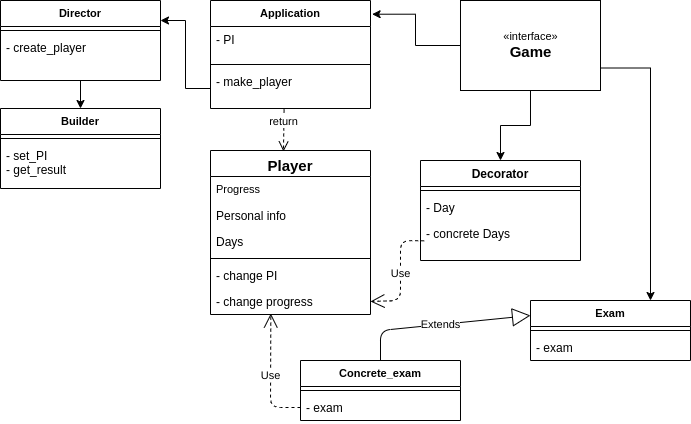

The diagram above was exported from draw.io. Its source (the exported page's mxGraphModel, read from the mxfile embedded in the PNG):
<mxGraphModel dx="735" dy="1581" grid="1" gridSize="10" guides="1" tooltips="1" connect="1" arrows="1" fold="1" page="1" pageScale="1" pageWidth="827" pageHeight="1169" background="#FFFFFF" math="0" shadow="0">
  <root>
    <mxCell id="WIyWlLk6GJQsqaUBKTNV-0" />
    <mxCell id="WIyWlLk6GJQsqaUBKTNV-1" parent="WIyWlLk6GJQsqaUBKTNV-0" />
    <mxCell id="JTUc8yBinHcah-wrpZDG-19" style="edgeStyle=orthogonalEdgeStyle;rounded=0;orthogonalLoop=1;jettySize=auto;html=1;entryX=0.5;entryY=0;entryDx=0;entryDy=0;fontSize=11;" edge="1" parent="WIyWlLk6GJQsqaUBKTNV-1" source="JTUc8yBinHcah-wrpZDG-9" target="JTUc8yBinHcah-wrpZDG-14">
      <mxGeometry relative="1" as="geometry" />
    </mxCell>
    <mxCell id="JTUc8yBinHcah-wrpZDG-9" value="Director" style="swimlane;fontStyle=1;align=center;verticalAlign=top;childLayout=stackLayout;horizontal=1;startSize=26;horizontalStack=0;resizeParent=1;resizeParentMax=0;resizeLast=0;collapsible=1;marginBottom=0;fontSize=11;" vertex="1" parent="WIyWlLk6GJQsqaUBKTNV-1">
      <mxGeometry x="30" y="-30" width="160" height="80" as="geometry" />
    </mxCell>
    <mxCell id="JTUc8yBinHcah-wrpZDG-11" value="" style="line;strokeWidth=1;fillColor=none;align=left;verticalAlign=middle;spacingTop=-1;spacingLeft=3;spacingRight=3;rotatable=0;labelPosition=right;points=[];portConstraint=eastwest;" vertex="1" parent="JTUc8yBinHcah-wrpZDG-9">
      <mxGeometry y="26" width="160" height="8" as="geometry" />
    </mxCell>
    <mxCell id="JTUc8yBinHcah-wrpZDG-12" value="- create_player" style="text;strokeColor=none;fillColor=none;align=left;verticalAlign=top;spacingLeft=4;spacingRight=4;overflow=hidden;rotatable=0;points=[[0,0.5],[1,0.5]];portConstraint=eastwest;" vertex="1" parent="JTUc8yBinHcah-wrpZDG-9">
      <mxGeometry y="34" width="160" height="46" as="geometry" />
    </mxCell>
    <mxCell id="JTUc8yBinHcah-wrpZDG-21" style="edgeStyle=orthogonalEdgeStyle;rounded=0;orthogonalLoop=1;jettySize=auto;html=1;exitX=0;exitY=0.5;exitDx=0;exitDy=0;entryX=1;entryY=0.25;entryDx=0;entryDy=0;fontSize=11;" edge="1" parent="WIyWlLk6GJQsqaUBKTNV-1" source="JTUc8yBinHcah-wrpZDG-7" target="JTUc8yBinHcah-wrpZDG-9">
      <mxGeometry relative="1" as="geometry" />
    </mxCell>
    <mxCell id="JTUc8yBinHcah-wrpZDG-4" value="Application" style="swimlane;fontStyle=1;align=center;verticalAlign=top;childLayout=stackLayout;horizontal=1;startSize=26;horizontalStack=0;resizeParent=1;resizeParentMax=0;resizeLast=0;collapsible=1;marginBottom=0;fontSize=11;" vertex="1" parent="WIyWlLk6GJQsqaUBKTNV-1">
      <mxGeometry x="240" y="-30" width="160" height="108" as="geometry" />
    </mxCell>
    <mxCell id="JTUc8yBinHcah-wrpZDG-5" value="- PI" style="text;strokeColor=none;fillColor=none;align=left;verticalAlign=top;spacingLeft=4;spacingRight=4;overflow=hidden;rotatable=0;points=[[0,0.5],[1,0.5]];portConstraint=eastwest;" vertex="1" parent="JTUc8yBinHcah-wrpZDG-4">
      <mxGeometry y="26" width="160" height="34" as="geometry" />
    </mxCell>
    <mxCell id="JTUc8yBinHcah-wrpZDG-6" value="" style="line;strokeWidth=1;fillColor=none;align=left;verticalAlign=middle;spacingTop=-1;spacingLeft=3;spacingRight=3;rotatable=0;labelPosition=right;points=[];portConstraint=eastwest;" vertex="1" parent="JTUc8yBinHcah-wrpZDG-4">
      <mxGeometry y="60" width="160" height="8" as="geometry" />
    </mxCell>
    <mxCell id="JTUc8yBinHcah-wrpZDG-7" value="- make_player" style="text;strokeColor=none;fillColor=none;align=left;verticalAlign=top;spacingLeft=4;spacingRight=4;overflow=hidden;rotatable=0;points=[[0,0.5],[1,0.5]];portConstraint=eastwest;" vertex="1" parent="JTUc8yBinHcah-wrpZDG-4">
      <mxGeometry y="68" width="160" height="40" as="geometry" />
    </mxCell>
    <mxCell id="JTUc8yBinHcah-wrpZDG-24" style="edgeStyle=orthogonalEdgeStyle;rounded=0;orthogonalLoop=1;jettySize=auto;html=1;entryX=1.01;entryY=0.127;entryDx=0;entryDy=0;entryPerimeter=0;fontSize=11;" edge="1" parent="WIyWlLk6GJQsqaUBKTNV-1" source="JTUc8yBinHcah-wrpZDG-23" target="JTUc8yBinHcah-wrpZDG-4">
      <mxGeometry relative="1" as="geometry" />
    </mxCell>
    <mxCell id="JTUc8yBinHcah-wrpZDG-25" style="edgeStyle=orthogonalEdgeStyle;rounded=0;orthogonalLoop=1;jettySize=auto;html=1;exitX=0.5;exitY=1;exitDx=0;exitDy=0;entryX=0.5;entryY=0;entryDx=0;entryDy=0;fontSize=11;" edge="1" parent="WIyWlLk6GJQsqaUBKTNV-1" source="JTUc8yBinHcah-wrpZDG-23" target="zkfFHV4jXpPFQw0GAbJ--17">
      <mxGeometry relative="1" as="geometry" />
    </mxCell>
    <mxCell id="JTUc8yBinHcah-wrpZDG-49" style="edgeStyle=orthogonalEdgeStyle;rounded=0;orthogonalLoop=1;jettySize=auto;html=1;exitX=1;exitY=0.75;exitDx=0;exitDy=0;entryX=0.75;entryY=0;entryDx=0;entryDy=0;fontSize=11;" edge="1" parent="WIyWlLk6GJQsqaUBKTNV-1" source="JTUc8yBinHcah-wrpZDG-23" target="JTUc8yBinHcah-wrpZDG-27">
      <mxGeometry relative="1" as="geometry" />
    </mxCell>
    <mxCell id="JTUc8yBinHcah-wrpZDG-23" value="«interface»&lt;br&gt;&lt;b&gt;&lt;font style=&quot;font-size: 15px&quot;&gt;Game&lt;/font&gt;&lt;/b&gt;" style="html=1;fontSize=11;" vertex="1" parent="WIyWlLk6GJQsqaUBKTNV-1">
      <mxGeometry x="490" y="-30" width="140" height="90" as="geometry" />
    </mxCell>
    <mxCell id="JTUc8yBinHcah-wrpZDG-27" value="Exam" style="swimlane;fontStyle=1;align=center;verticalAlign=top;childLayout=stackLayout;horizontal=1;startSize=26;horizontalStack=0;resizeParent=1;resizeParentMax=0;resizeLast=0;collapsible=1;marginBottom=0;fontSize=11;" vertex="1" parent="WIyWlLk6GJQsqaUBKTNV-1">
      <mxGeometry x="560" y="270" width="160" height="60" as="geometry" />
    </mxCell>
    <mxCell id="JTUc8yBinHcah-wrpZDG-29" value="" style="line;strokeWidth=1;fillColor=none;align=left;verticalAlign=middle;spacingTop=-1;spacingLeft=3;spacingRight=3;rotatable=0;labelPosition=right;points=[];portConstraint=eastwest;" vertex="1" parent="JTUc8yBinHcah-wrpZDG-27">
      <mxGeometry y="26" width="160" height="8" as="geometry" />
    </mxCell>
    <mxCell id="JTUc8yBinHcah-wrpZDG-30" value="- exam" style="text;strokeColor=none;fillColor=none;align=left;verticalAlign=top;spacingLeft=4;spacingRight=4;overflow=hidden;rotatable=0;points=[[0,0.5],[1,0.5]];portConstraint=eastwest;" vertex="1" parent="JTUc8yBinHcah-wrpZDG-27">
      <mxGeometry y="34" width="160" height="26" as="geometry" />
    </mxCell>
    <mxCell id="JTUc8yBinHcah-wrpZDG-43" value="Concrete_exam" style="swimlane;fontStyle=1;align=center;verticalAlign=top;childLayout=stackLayout;horizontal=1;startSize=26;horizontalStack=0;resizeParent=1;resizeParentMax=0;resizeLast=0;collapsible=1;marginBottom=0;fontSize=11;" vertex="1" parent="WIyWlLk6GJQsqaUBKTNV-1">
      <mxGeometry x="330" y="330" width="160" height="60" as="geometry" />
    </mxCell>
    <mxCell id="JTUc8yBinHcah-wrpZDG-45" value="" style="line;strokeWidth=1;fillColor=none;align=left;verticalAlign=middle;spacingTop=-1;spacingLeft=3;spacingRight=3;rotatable=0;labelPosition=right;points=[];portConstraint=eastwest;" vertex="1" parent="JTUc8yBinHcah-wrpZDG-43">
      <mxGeometry y="26" width="160" height="8" as="geometry" />
    </mxCell>
    <mxCell id="JTUc8yBinHcah-wrpZDG-46" value="- exam" style="text;strokeColor=none;fillColor=none;align=left;verticalAlign=top;spacingLeft=4;spacingRight=4;overflow=hidden;rotatable=0;points=[[0,0.5],[1,0.5]];portConstraint=eastwest;" vertex="1" parent="JTUc8yBinHcah-wrpZDG-43">
      <mxGeometry y="34" width="160" height="26" as="geometry" />
    </mxCell>
    <mxCell id="JTUc8yBinHcah-wrpZDG-54" value="Use" style="endArrow=open;endSize=12;dashed=1;html=1;fontSize=11;entryX=1;entryY=0.5;entryDx=0;entryDy=0;exitX=0.023;exitY=0.782;exitDx=0;exitDy=0;exitPerimeter=0;" edge="1" parent="WIyWlLk6GJQsqaUBKTNV-1" source="zkfFHV4jXpPFQw0GAbJ--25" target="JTUc8yBinHcah-wrpZDG-1">
      <mxGeometry x="0.0019" width="160" relative="1" as="geometry">
        <mxPoint x="420" y="210" as="sourcePoint" />
        <mxPoint x="470" y="130" as="targetPoint" />
        <Array as="points">
          <mxPoint x="430" y="210" />
          <mxPoint x="430" y="270" />
          <mxPoint x="400" y="271" />
        </Array>
        <mxPoint as="offset" />
      </mxGeometry>
    </mxCell>
    <mxCell id="JTUc8yBinHcah-wrpZDG-55" value="Extends" style="endArrow=block;endSize=16;endFill=0;html=1;fontSize=11;entryX=0;entryY=0.25;entryDx=0;entryDy=0;exitX=0.5;exitY=0;exitDx=0;exitDy=0;" edge="1" parent="WIyWlLk6GJQsqaUBKTNV-1" source="JTUc8yBinHcah-wrpZDG-43" target="JTUc8yBinHcah-wrpZDG-27">
      <mxGeometry width="160" relative="1" as="geometry">
        <mxPoint x="530" y="390" as="sourcePoint" />
        <mxPoint x="470" y="170" as="targetPoint" />
        <Array as="points">
          <mxPoint x="410" y="300" />
        </Array>
      </mxGeometry>
    </mxCell>
    <mxCell id="JTUc8yBinHcah-wrpZDG-56" value="Use" style="endArrow=open;endSize=12;dashed=1;html=1;fontSize=11;exitX=0;exitY=0.5;exitDx=0;exitDy=0;entryX=0.377;entryY=0.962;entryDx=0;entryDy=0;entryPerimeter=0;" edge="1" parent="WIyWlLk6GJQsqaUBKTNV-1" source="JTUc8yBinHcah-wrpZDG-46" target="JTUc8yBinHcah-wrpZDG-1">
      <mxGeometry width="160" relative="1" as="geometry">
        <mxPoint x="310" y="170" as="sourcePoint" />
        <mxPoint x="470" y="170" as="targetPoint" />
        <Array as="points">
          <mxPoint x="300" y="377" />
        </Array>
      </mxGeometry>
    </mxCell>
    <mxCell id="JTUc8yBinHcah-wrpZDG-14" value="Builder" style="swimlane;fontStyle=1;align=center;verticalAlign=top;childLayout=stackLayout;horizontal=1;startSize=26;horizontalStack=0;resizeParent=1;resizeParentMax=0;resizeLast=0;collapsible=1;marginBottom=0;fontSize=11;" vertex="1" parent="WIyWlLk6GJQsqaUBKTNV-1">
      <mxGeometry x="30" y="78" width="160" height="80" as="geometry" />
    </mxCell>
    <mxCell id="JTUc8yBinHcah-wrpZDG-16" value="" style="line;strokeWidth=1;fillColor=none;align=left;verticalAlign=middle;spacingTop=-1;spacingLeft=3;spacingRight=3;rotatable=0;labelPosition=right;points=[];portConstraint=eastwest;" vertex="1" parent="JTUc8yBinHcah-wrpZDG-14">
      <mxGeometry y="26" width="160" height="8" as="geometry" />
    </mxCell>
    <mxCell id="JTUc8yBinHcah-wrpZDG-17" value="- set_PI&#10;- get_result" style="text;strokeColor=none;fillColor=none;align=left;verticalAlign=top;spacingLeft=4;spacingRight=4;overflow=hidden;rotatable=0;points=[[0,0.5],[1,0.5]];portConstraint=eastwest;" vertex="1" parent="JTUc8yBinHcah-wrpZDG-14">
      <mxGeometry y="34" width="160" height="46" as="geometry" />
    </mxCell>
    <mxCell id="JTUc8yBinHcah-wrpZDG-58" value="return" style="html=1;verticalAlign=bottom;endArrow=open;dashed=1;endSize=8;fontSize=11;entryX=0.456;entryY=0.006;entryDx=0;entryDy=0;entryPerimeter=0;exitX=0.46;exitY=1.025;exitDx=0;exitDy=0;exitPerimeter=0;" edge="1" parent="WIyWlLk6GJQsqaUBKTNV-1" source="JTUc8yBinHcah-wrpZDG-7" target="zkfFHV4jXpPFQw0GAbJ--0">
      <mxGeometry relative="1" as="geometry">
        <mxPoint x="313" y="90" as="sourcePoint" />
        <mxPoint x="240" y="138" as="targetPoint" />
      </mxGeometry>
    </mxCell>
    <mxCell id="zkfFHV4jXpPFQw0GAbJ--0" value="Player" style="swimlane;fontStyle=1;align=center;verticalAlign=top;childLayout=stackLayout;horizontal=1;startSize=26;horizontalStack=0;resizeParent=1;resizeLast=0;collapsible=1;marginBottom=0;rounded=0;shadow=0;strokeWidth=1;fontSize=15;" parent="WIyWlLk6GJQsqaUBKTNV-1" vertex="1">
      <mxGeometry x="240" y="120" width="160" height="164" as="geometry">
        <mxRectangle x="230" y="140" width="160" height="26" as="alternateBounds" />
      </mxGeometry>
    </mxCell>
    <mxCell id="zkfFHV4jXpPFQw0GAbJ--1" value="Progress" style="text;align=left;verticalAlign=top;spacingLeft=4;spacingRight=4;overflow=hidden;rotatable=0;points=[[0,0.5],[1,0.5]];portConstraint=eastwest;fontSize=11;" parent="zkfFHV4jXpPFQw0GAbJ--0" vertex="1">
      <mxGeometry y="26" width="160" height="26" as="geometry" />
    </mxCell>
    <mxCell id="zkfFHV4jXpPFQw0GAbJ--2" value="Personal info" style="text;align=left;verticalAlign=top;spacingLeft=4;spacingRight=4;overflow=hidden;rotatable=0;points=[[0,0.5],[1,0.5]];portConstraint=eastwest;rounded=0;shadow=0;html=0;" parent="zkfFHV4jXpPFQw0GAbJ--0" vertex="1">
      <mxGeometry y="52" width="160" height="26" as="geometry" />
    </mxCell>
    <mxCell id="zkfFHV4jXpPFQw0GAbJ--3" value="Days" style="text;align=left;verticalAlign=top;spacingLeft=4;spacingRight=4;overflow=hidden;rotatable=0;points=[[0,0.5],[1,0.5]];portConstraint=eastwest;rounded=0;shadow=0;html=0;" parent="zkfFHV4jXpPFQw0GAbJ--0" vertex="1">
      <mxGeometry y="78" width="160" height="26" as="geometry" />
    </mxCell>
    <mxCell id="zkfFHV4jXpPFQw0GAbJ--4" value="" style="line;html=1;strokeWidth=1;align=left;verticalAlign=middle;spacingTop=-1;spacingLeft=3;spacingRight=3;rotatable=0;labelPosition=right;points=[];portConstraint=eastwest;" parent="zkfFHV4jXpPFQw0GAbJ--0" vertex="1">
      <mxGeometry y="104" width="160" height="8" as="geometry" />
    </mxCell>
    <mxCell id="zkfFHV4jXpPFQw0GAbJ--5" value="- change PI" style="text;align=left;verticalAlign=top;spacingLeft=4;spacingRight=4;overflow=hidden;rotatable=0;points=[[0,0.5],[1,0.5]];portConstraint=eastwest;" parent="zkfFHV4jXpPFQw0GAbJ--0" vertex="1">
      <mxGeometry y="112" width="160" height="26" as="geometry" />
    </mxCell>
    <mxCell id="JTUc8yBinHcah-wrpZDG-1" value="- change progress" style="text;align=left;verticalAlign=top;spacingLeft=4;spacingRight=4;overflow=hidden;rotatable=0;points=[[0,0.5],[1,0.5]];portConstraint=eastwest;" vertex="1" parent="zkfFHV4jXpPFQw0GAbJ--0">
      <mxGeometry y="138" width="160" height="26" as="geometry" />
    </mxCell>
    <mxCell id="zkfFHV4jXpPFQw0GAbJ--17" value="Decorator" style="swimlane;fontStyle=1;align=center;verticalAlign=top;childLayout=stackLayout;horizontal=1;startSize=26;horizontalStack=0;resizeParent=1;resizeLast=0;collapsible=1;marginBottom=0;rounded=0;shadow=0;strokeWidth=1;" parent="WIyWlLk6GJQsqaUBKTNV-1" vertex="1">
      <mxGeometry x="450" y="130" width="160" height="100" as="geometry">
        <mxRectangle x="550" y="140" width="160" height="26" as="alternateBounds" />
      </mxGeometry>
    </mxCell>
    <mxCell id="zkfFHV4jXpPFQw0GAbJ--23" value="" style="line;html=1;strokeWidth=1;align=left;verticalAlign=middle;spacingTop=-1;spacingLeft=3;spacingRight=3;rotatable=0;labelPosition=right;points=[];portConstraint=eastwest;" parent="zkfFHV4jXpPFQw0GAbJ--17" vertex="1">
      <mxGeometry y="26" width="160" height="8" as="geometry" />
    </mxCell>
    <mxCell id="zkfFHV4jXpPFQw0GAbJ--24" value="- Day" style="text;align=left;verticalAlign=top;spacingLeft=4;spacingRight=4;overflow=hidden;rotatable=0;points=[[0,0.5],[1,0.5]];portConstraint=eastwest;" parent="zkfFHV4jXpPFQw0GAbJ--17" vertex="1">
      <mxGeometry y="34" width="160" height="26" as="geometry" />
    </mxCell>
    <mxCell id="zkfFHV4jXpPFQw0GAbJ--25" value="- concrete Days" style="text;align=left;verticalAlign=top;spacingLeft=4;spacingRight=4;overflow=hidden;rotatable=0;points=[[0,0.5],[1,0.5]];portConstraint=eastwest;" parent="zkfFHV4jXpPFQw0GAbJ--17" vertex="1">
      <mxGeometry y="60" width="160" height="26" as="geometry" />
    </mxCell>
  </root>
</mxGraphModel>